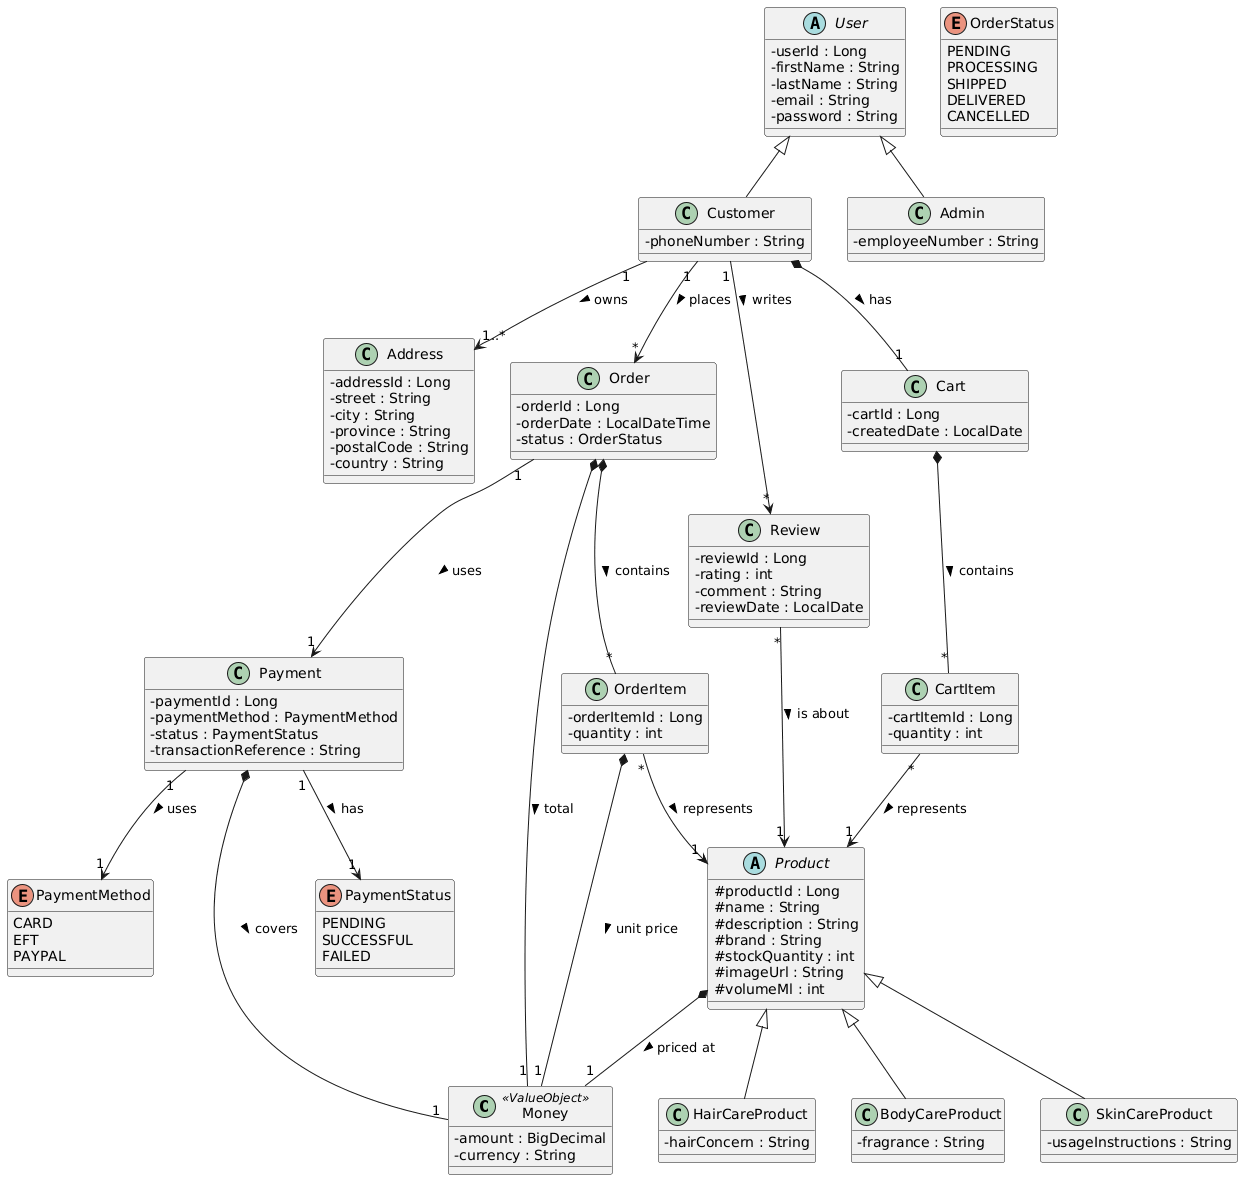

The diagram above was rendered by PlantUML. Its source (embedded in the PNG):
@startuml
skinparam classAttributeIconSize 0

' --- Value Objects ---
class Money <<ValueObject>> {
  - amount : BigDecimal
  - currency : String
}

' --- Abstract Classes ---
abstract class User {
  - userId : Long
  - firstName : String
  - lastName : String
  - email : String
  - password : String
}

abstract class Product {
  # productId : Long
  # name : String
  # description : String
  # brand : String
  # stockQuantity : int
  # imageUrl : String
  # volumeMl : int
}

' --- Concrete Users ---
class Customer {
  - phoneNumber : String
}

class Admin {
  - employeeNumber : String
}

User <|-- Customer
User <|-- Admin

' --- Concrete Products ---
class HairCareProduct {
  - hairConcern : String
}

class BodyCareProduct {
  - fragrance : String
}

class SkinCareProduct {
  - usageInstructions : String
}

Product <|-- HairCareProduct
Product <|-- BodyCareProduct
Product <|-- SkinCareProduct

' --- Core Domain Entities ---
class Address {
  - addressId : Long
  - street : String
  - city : String
  - province : String
  - postalCode : String
  - country : String
}

class Cart {
  - cartId : Long
  - createdDate : LocalDate
}

class CartItem {
  - cartItemId : Long
  - quantity : int
}

class Order {
  - orderId : Long
  - orderDate : LocalDateTime
  - status : OrderStatus
}

class OrderItem {
  - orderItemId : Long
  - quantity : int
}

class Payment {
  - paymentId : Long
  - paymentMethod : PaymentMethod
  - status : PaymentStatus
  - transactionReference : String
}

class Review {
  - reviewId : Long
  - rating : int
  - comment : String
  - reviewDate : LocalDate
}

' --- Enums ---
enum OrderStatus {
  PENDING
  PROCESSING
  SHIPPED
  DELIVERED
  CANCELLED
}

enum PaymentStatus {
  PENDING
  SUCCESSFUL
  FAILED
}

enum PaymentMethod {
  CARD
  EFT
  PAYPAL
}

' --- Relationships ---

' User & Customer Relationships
Customer "1" --> "1..*" Address : owns >
Customer *-- "1" Cart : has >
Customer "1" --> "*" Order : places >
Customer "1" --> "*" Review : writes >

' Cart Relationships
Cart *-- "*" CartItem : contains >
CartItem "*" --> "1" Product : represents >

' Order Relationships
Order *-- "*" OrderItem : contains >
OrderItem "*" --> "1" Product : represents >
Order "1" --> "1" Payment : uses >

' Value Object Mappings (Money)
Product *-- "1" Money : priced at >
Order *-- "1" Money : total >
OrderItem *-- "1" Money : unit price >
Payment *-- "1" Money : covers >

' Payment Relationships
Payment "1" --> "1" PaymentStatus : has >
Payment "1" --> "1" PaymentMethod : uses >

' Review Relationships
Review "*" --> "1" Product : is about >
@enduml